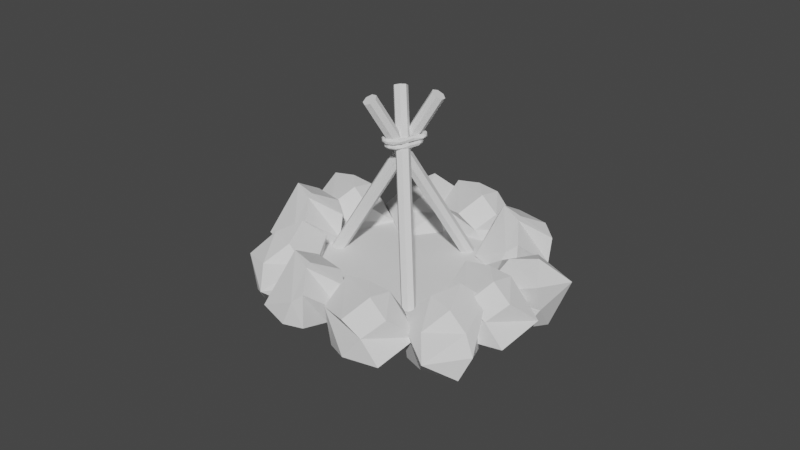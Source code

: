# Source: Bonfire.blend  (saved by Blender 2.82.7; exported with 4.5.12 LTS)
import bpy
from mathutils import Matrix  # noqa: F401  (used for matrix-valued properties, if any)

bpy.ops.wm.read_factory_settings(use_empty=True)
scene = bpy.context.scene
scene.name = 'Scene'

# ---- collections
col_collection = bpy.data.collections.new('Collection'); scene.collection.children.link(col_collection)

# ---- world
world_world = bpy.data.worlds.new('World'); scene.world = world_world
world_world.use_nodes = True; world_world.node_tree.nodes.clear()
_N = world_world.node_tree.nodes; _L = world_world.node_tree.links
n0 = _N.new('ShaderNodeOutputWorld'); n0.name = 'World Output'; n0.location = (300, 300)
n1 = _N.new('ShaderNodeBackground'); n1.name = 'Background'; n1.location = (10, 300)
n1.inputs[0].default_value = (0.05088, 0.05088, 0.05088, 1.0)
_L.new(n1.outputs[0], n0.inputs[0])
n0.is_active_output = True
world_world.color = (0.05088, 0.05088, 0.05088)
world_world.use_sun_shadow = False
world_world.sun_shadow_jitter_overblur = 0.0

# ---- meshes
me_ico__009 = bpy.data.meshes.new('ICO球.009')
me_ico__009.from_pydata([(-0.2352, 0.724, -0.7007), (0.003618, -0.8923, 0.5238), (-0.6167, 1.076, 0.5893), (0.489, 1.003, 0.7521), (0.8497, -0.2723, 0.5238), (0.05588, 0.5509, 1.223), (-0.08847, -0.2723, -0.9943), (-0.003618, -0.8923, -0.5238), (1.036, -0.7901, -0.4364), (0.4189, -1.072e-08, -0.9576), (-0.8344, -0.3842, -0.7894), (-0.6896, 0.1343, -0.997), (0.5274, 0.7197, -0.5238), (1.232, -0.5109, 0.141), (0.5108, -1.504, 0.141), (-0.8898, -0.5209, 0.3567), (-1.029, -0.1119, -0.3192), (0.3226, 0.9928, 0.05359), (0.3389, -0.2462, 0.9577), (-0.4189, 6.919e-09, 0.9576), (3.939, -1.356, -0.2031), (5.211, -0.5043, 0.7686), (4.078, -2.074, 0.6042), (3.849, -0.4735, 1.085), (4.392, 0.1509, 0.7686), (4.13, -0.9431, 1.252), (4.637, -0.7549, -0.7495), (5.213, -0.5113, -0.279), (4.843, 0.4655, -0.1916), (4.242, -0.336, -0.7128), (4.939, -1.446, -0.5446), (4.627, -1.641, -0.4994), (3.518, -0.4189, -0.279), (3.607, 0.3313, 0.1298), (4.984, -0.04036, 0.3858), (5.086, -1.464, 0.6015), (4.727, -1.704, -0.07442), (3.308, -0.6878, 0.2984), (4.5, -0.3491, 1.202), (4.254, -1.747, 1.065), (3.163, -5.919, -0.2574), (2.994, -5.457, 1.488), (2.486, -6.686, 0.3133), (2.095, -5.794, 0.3303), (2.423, -4.809, 0.9403), (2.037, -5.862, 0.7687), (3.934, -5.298, 0.1505), (3.784, -5.089, 0.8163), (3.588, -4.849, 1.063), (3.636, -4.832, 0.1471), (4.02, -6.048, 0.3547), (3.829, -6.21, 0.08156), (2.866, -4.976, -0.02545), (2.578, -4.738, 0.2946), (3.194, -5.315, 1.472), (3.072, -6.054, 1.597), (3.146, -6.392, 0.9449), (2.315, -5.856, -0.3667), (2.223, -5.317, 1.121), (2.256, -6.333, 1.105), (5.089, -2.796, -0.3839), (4.919, -2.334, 1.361), (4.411, -3.564, 0.1868), (4.02, -2.672, 0.2039), (4.348, -1.687, 0.8138), (3.962, -2.739, 0.6422), (5.86, -2.175, 0.024), (5.709, -1.966, 0.6898), (5.513, -1.726, 0.9363), (5.561, -1.709, 0.02066), (5.945, -2.925, 0.2283), (5.754, -3.087, -0.04492), (4.791, -1.853, -0.1519), (4.503, -1.615, 0.1682), (5.12, -2.192, 1.346), (4.998, -2.931, 1.471), (5.072, -3.269, 0.8184), (4.24, -2.733, -0.4932), (4.148, -2.194, 0.9943), (4.181, -3.21, 0.9787), (3.694, -4.965, -0.7007), (5.192, -4.313, 0.5238), (3.454, -5.425, 0.5893), (3.236, -4.338, 0.7521), (4.373, -3.658, 0.5238), (3.785, -4.639, 1.223), (4.617, -4.563, -0.9943), (5.194, -4.32, -0.5238), (4.824, -3.343, -0.4364), (4.222, -4.145, -0.9576), (4.92, -5.254, -0.7894), (4.382, -5.25, -0.997), (3.499, -4.227, -0.5238), (4.503, -3.226, 0.141), (5.65, -3.664, 0.141), (5.066, -5.272, 0.3567), (4.708, -5.513, -0.3192), (3.289, -4.496, 0.05359), (4.481, -4.158, 0.9577), (4.441, -4.953, 0.9576), (0.9303, -6.653, -0.2031), (2.202, -5.801, 0.7686), (1.069, -7.371, 0.6042), (0.8397, -5.771, 1.085), (1.383, -5.146, 0.7686), (1.121, -6.24, 1.252), (1.628, -6.052, -0.7495), (2.204, -5.808, -0.279), (1.835, -4.832, -0.1916), (1.233, -5.633, -0.7128), (1.93, -6.743, -0.5446), (1.618, -6.938, -0.4994), (0.5095, -5.716, -0.279), (0.5978, -4.966, 0.1298), (1.975, -5.338, 0.3858), (2.077, -6.761, 0.6015), (1.718, -7.001, -0.07442), (0.2993, -5.985, 0.2984), (1.491, -5.646, 1.202), (1.245, -7.044, 1.065), (-0.9742, -5.376, -0.7007), (0.524, -4.724, 0.5238), (-1.214, -5.836, 0.5893), (-1.432, -4.75, 0.7521), (-0.2952, -4.069, 0.5238), (-0.883, -5.05, 1.223), (-0.05058, -4.975, -0.9943), (0.5259, -4.731, -0.5238), (0.1562, -3.755, -0.4364), (-0.4457, -4.556, -0.9576), (0.2519, -5.666, -0.7894), (-0.2864, -5.661, -0.997), (-1.169, -4.639, -0.5238), (-0.1645, -3.638, 0.141), (0.982, -4.075, 0.141), (0.3984, -5.684, 0.3567), (0.03964, -5.924, -0.3192), (-1.379, -4.908, 0.05359), (-0.1872, -4.569, 0.9577), (-0.2273, -5.365, 0.9576), (-1.689, -4.167, -0.2031), (-0.417, -3.315, 0.7686), (-1.55, -4.885, 0.6042), (-1.78, -3.284, 1.085), (-1.236, -2.66, 0.7686), (-1.499, -3.754, 1.252), (-0.9915, -3.566, -0.7495), (-0.4151, -3.322, -0.279), (-0.7847, -2.345, -0.1916), (-1.387, -3.147, -0.7128), (-0.689, -4.257, -0.5446), (-1.001, -4.452, -0.4994), (-2.11, -3.23, -0.279), (-2.021, -2.48, 0.1298), (-0.6445, -2.851, 0.3858), (-0.5426, -4.275, 0.6015), (-0.9013, -4.515, -0.07442), (-2.32, -3.499, 0.2984), (-1.128, -3.16, 1.202), (-1.374, -4.558, 1.065), (-0.7601, -1.771, -0.3839), (-0.9296, -1.309, 1.361), (-1.438, -2.538, 0.1868), (-1.828, -1.646, 0.2039), (-1.5, -0.6612, 0.8138), (-1.887, -1.714, 0.6422), (0.0109, -1.15, 0.024), (-0.1395, -0.9406, 0.6898), (-0.3359, -0.7005, 0.9363), (-0.2877, -0.6835, 0.02066), (0.09629, -1.9, 0.2283), (-0.09504, -2.062, -0.04492), (-1.057, -0.8275, -0.1519), (-1.345, -0.5896, 0.1682), (-0.7291, -1.167, 1.346), (-0.8511, -1.906, 1.471), (-0.7772, -2.244, 0.8184), (-1.609, -1.708, -0.4932), (-1.701, -1.169, 0.9943), (-1.668, -2.185, 0.9787), (1.107, -0.2633, -0.2031), (2.379, 0.5883, 0.7686), (1.246, -0.9817, 0.6042), (1.017, 0.619, 1.085), (1.56, 1.243, 0.7686), (1.298, 0.1495, 1.252), (1.805, 0.3377, -0.7495), (2.381, 0.5813, -0.279), (2.012, 1.558, -0.1916), (1.41, 0.7566, -0.7128), (2.107, -0.3532, -0.5446), (1.795, -0.5482, -0.4994), (0.6866, 0.6737, -0.279), (0.7749, 1.424, 0.1298), (2.152, 1.052, 0.3858), (2.254, -0.3711, 0.6015), (1.895, -0.6117, -0.07442), (0.4764, 0.4047, 0.2984), (1.668, 0.7435, 1.202), (1.422, -0.6543, 1.065), (2.292, 0.05819, -0.7007), (3.79, 0.7102, 0.5238), (2.052, -0.4018, 0.5893), (1.834, 0.6847, 0.7521), (2.971, 1.365, 0.5238), (2.383, 0.3844, 1.223), (3.216, 0.4596, -0.9943), (3.792, 0.7032, -0.5238), (3.422, 1.68, -0.4364), (2.82, 0.8785, -0.9576), (3.518, -0.2313, -0.7894), (2.98, -0.2268, -0.997), (2.097, 0.7956, -0.5238), (3.102, 1.797, 0.141), (4.248, 1.359, 0.141), (3.665, -0.2492, 0.3567), (3.306, -0.4898, -0.3192), (1.887, 0.5266, 0.05359), (3.079, 0.8654, 0.9577), (3.039, 0.06962, 0.9576)], [], [(6, 11, 0), (6, 0, 9), (0, 11, 2), (8, 13, 14), (7, 14, 15), (0, 2, 17), (12, 17, 13), (1, 4, 18), (15, 1, 19), (2, 15, 19), (3, 2, 5), (4, 3, 18), (18, 3, 5), (5, 2, 19), (19, 18, 5), (19, 1, 18), (13, 3, 4), (13, 17, 3), (17, 2, 3), (16, 15, 2), (15, 14, 1), (14, 4, 1), (14, 13, 4), (12, 0, 17), (2, 11, 16), (11, 10, 16), (16, 10, 15), (10, 7, 15), (7, 8, 14), (8, 12, 13), (9, 0, 12), (11, 6, 10), (6, 7, 10), (8, 9, 12), (6, 9, 7), (9, 8, 7), (26, 31, 20), (26, 20, 29), (20, 31, 22), (28, 33, 34), (27, 34, 35), (20, 22, 37), (32, 37, 33), (21, 24, 38), (35, 21, 39), (22, 35, 39), (23, 22, 25), (24, 23, 38), (38, 23, 25), (25, 22, 39), (39, 38, 25), (39, 21, 38), (33, 23, 24), (33, 37, 23), (37, 22, 23), (36, 35, 22), (35, 34, 21), (34, 24, 21), (34, 33, 24), (32, 20, 37), (22, 31, 36), (31, 30, 36), (36, 30, 35), (30, 27, 35), (27, 28, 34), (28, 32, 33), (29, 20, 32), (31, 26, 30), (26, 27, 30), (28, 29, 32), (26, 29, 27), (29, 28, 27), (46, 51, 40), (46, 40, 49), (40, 51, 42), (48, 53, 54), (47, 54, 55), (40, 42, 57), (52, 57, 53), (41, 44, 58), (55, 41, 59), (42, 55, 59), (43, 42, 45), (44, 43, 58), (58, 43, 45), (45, 42, 59), (59, 58, 45), (59, 41, 58), (53, 43, 44), (53, 57, 43), (57, 42, 43), (56, 55, 42), (55, 54, 41), (54, 44, 41), (54, 53, 44), (52, 40, 57), (42, 51, 56), (51, 50, 56), (56, 50, 55), (50, 47, 55), (47, 48, 54), (48, 52, 53), (49, 40, 52), (51, 46, 50), (46, 47, 50), (48, 49, 52), (46, 49, 47), (49, 48, 47), (66, 71, 60), (66, 60, 69), (60, 71, 62), (68, 73, 74), (67, 74, 75), (60, 62, 77), (72, 77, 73), (61, 64, 78), (75, 61, 79), (62, 75, 79), (63, 62, 65), (64, 63, 78), (78, 63, 65), (65, 62, 79), (79, 78, 65), (79, 61, 78), (73, 63, 64), (73, 77, 63), (77, 62, 63), (76, 75, 62), (75, 74, 61), (74, 64, 61), (74, 73, 64), (72, 60, 77), (62, 71, 76), (71, 70, 76), (76, 70, 75), (70, 67, 75), (67, 68, 74), (68, 72, 73), (69, 60, 72), (71, 66, 70), (66, 67, 70), (68, 69, 72), (66, 69, 67), (69, 68, 67), (86, 91, 80), (86, 80, 89), (80, 91, 82), (88, 93, 94), (87, 94, 95), (80, 82, 97), (92, 97, 93), (81, 84, 98), (95, 81, 99), (82, 95, 99), (83, 82, 85), (84, 83, 98), (98, 83, 85), (85, 82, 99), (99, 98, 85), (99, 81, 98), (93, 83, 84), (93, 97, 83), (97, 82, 83), (96, 95, 82), (95, 94, 81), (94, 84, 81), (94, 93, 84), (92, 80, 97), (82, 91, 96), (91, 90, 96), (96, 90, 95), (90, 87, 95), (87, 88, 94), (88, 92, 93), (89, 80, 92), (91, 86, 90), (86, 87, 90), (88, 89, 92), (86, 89, 87), (89, 88, 87), (106, 111, 100), (106, 100, 109), (100, 111, 102), (108, 113, 114), (107, 114, 115), (100, 102, 117), (112, 117, 113), (101, 104, 118), (115, 101, 119), (102, 115, 119), (103, 102, 105), (104, 103, 118), (118, 103, 105), (105, 102, 119), (119, 118, 105), (119, 101, 118), (113, 103, 104), (113, 117, 103), (117, 102, 103), (116, 115, 102), (115, 114, 101), (114, 104, 101), (114, 113, 104), (112, 100, 117), (102, 111, 116), (111, 110, 116), (116, 110, 115), (110, 107, 115), (107, 108, 114), (108, 112, 113), (109, 100, 112), (111, 106, 110), (106, 107, 110), (108, 109, 112), (106, 109, 107), (109, 108, 107), (126, 131, 120), (126, 120, 129), (120, 131, 122), (128, 133, 134), (127, 134, 135), (120, 122, 137), (132, 137, 133), (121, 124, 138), (135, 121, 139), (122, 135, 139), (123, 122, 125), (124, 123, 138), (138, 123, 125), (125, 122, 139), (139, 138, 125), (139, 121, 138), (133, 123, 124), (133, 137, 123), (137, 122, 123), (136, 135, 122), (135, 134, 121), (134, 124, 121), (134, 133, 124), (132, 120, 137), (122, 131, 136), (131, 130, 136), (136, 130, 135), (130, 127, 135), (127, 128, 134), (128, 132, 133), (129, 120, 132), (131, 126, 130), (126, 127, 130), (128, 129, 132), (126, 129, 127), (129, 128, 127), (146, 151, 140), (146, 140, 149), (140, 151, 142), (148, 153, 154), (147, 154, 155), (140, 142, 157), (152, 157, 153), (141, 144, 158), (155, 141, 159), (142, 155, 159), (143, 142, 145), (144, 143, 158), (158, 143, 145), (145, 142, 159), (159, 158, 145), (159, 141, 158), (153, 143, 144), (153, 157, 143), (157, 142, 143), (156, 155, 142), (155, 154, 141), (154, 144, 141), (154, 153, 144), (152, 140, 157), (142, 151, 156), (151, 150, 156), (156, 150, 155), (150, 147, 155), (147, 148, 154), (148, 152, 153), (149, 140, 152), (151, 146, 150), (146, 147, 150), (148, 149, 152), (146, 149, 147), (149, 148, 147), (166, 171, 160), (166, 160, 169), (160, 171, 162), (168, 173, 174), (167, 174, 175), (160, 162, 177), (172, 177, 173), (161, 164, 178), (175, 161, 179), (162, 175, 179), (163, 162, 165), (164, 163, 178), (178, 163, 165), (165, 162, 179), (179, 178, 165), (179, 161, 178), (173, 163, 164), (173, 177, 163), (177, 162, 163), (176, 175, 162), (175, 174, 161), (174, 164, 161), (174, 173, 164), (172, 160, 177), (162, 171, 176), (171, 170, 176), (176, 170, 175), (170, 167, 175), (167, 168, 174), (168, 172, 173), (169, 160, 172), (171, 166, 170), (166, 167, 170), (168, 169, 172), (166, 169, 167), (169, 168, 167), (186, 191, 180), (186, 180, 189), (180, 191, 182), (188, 193, 194), (187, 194, 195), (180, 182, 197), (192, 197, 193), (181, 184, 198), (195, 181, 199), (182, 195, 199), (183, 182, 185), (184, 183, 198), (198, 183, 185), (185, 182, 199), (199, 198, 185), (199, 181, 198), (193, 183, 184), (193, 197, 183), (197, 182, 183), (196, 195, 182), (195, 194, 181), (194, 184, 181), (194, 193, 184), (192, 180, 197), (182, 191, 196), (191, 190, 196), (196, 190, 195), (190, 187, 195), (187, 188, 194), (188, 192, 193), (189, 180, 192), (191, 186, 190), (186, 187, 190), (188, 189, 192), (186, 189, 187), (189, 188, 187), (206, 211, 200), (206, 200, 209), (200, 211, 202), (208, 213, 214), (207, 214, 215), (200, 202, 217), (212, 217, 213), (201, 204, 218), (215, 201, 219), (202, 215, 219), (203, 202, 205), (204, 203, 218), (218, 203, 205), (205, 202, 219), (219, 218, 205), (219, 201, 218), (213, 203, 204), (213, 217, 203), (217, 202, 203), (216, 215, 202), (215, 214, 201), (214, 204, 201), (214, 213, 204), (212, 200, 217), (202, 211, 216), (211, 210, 216), (216, 210, 215), (210, 207, 215), (207, 208, 214), (208, 212, 213), (209, 200, 212), (211, 206, 210), (206, 207, 210), (208, 209, 212), (206, 209, 207), (209, 208, 207)])
_uv = me_ico__009.uv_layers.new(name='UVマップ')
_uv.uv.foreach_set('vector', [0.2727, 0.0, 0.25, 0.1181, 0.3406, 0.1176, 0.4545, 0.0, 0.3867, 0.1176, 0.5, 0.07873, 0.3406, 0.1176, 0.25, 0.1181, 0.3186, 0.2886, 0.6812, 0.1575, 0.6364, 0.2362, 0.8182, 0.2362, 0.863, 0.1575, 0.8182, 0.2362, 0.9851, 0.289, 0.3406, 0.1176, 0.3186, 0.2886, 0.4545, 0.2362, 0.4994, 0.1575, 0.4545, 0.2362, 0.6364, 0.2362, 0.8643, 0.3149, 0.6824, 0.3149, 0.7273, 0.3937, 0.9851, 0.289, 0.8643, 0.3149, 0.9545, 0.3937, 0.3186, 0.2886, 0.1069, 0.289, 0.1818, 0.3937, 0.5006, 0.3149, 0.3186, 0.2886, 0.3867, 0.4325, 0.6824, 0.3149, 0.5006, 0.3149, 0.5909, 0.3937, 0.5909, 0.3937, 0.5006, 0.3149, 0.5224, 0.4325, 0.3867, 0.4325, 0.3186, 0.2886, 0.3182, 0.3937, 0.9545, 0.3937, 0.8636, 0.3937, 0.9091, 0.4724, 0.9545, 0.3937, 0.8643, 0.3149, 0.8636, 0.3937, 0.6364, 0.2362, 0.5006, 0.3149, 0.6824, 0.3149, 0.6364, 0.2362, 0.4545, 0.2362, 0.5006, 0.3149, 0.4545, 0.2362, 0.3186, 0.2886, 0.5006, 0.3149, 0.1818, 0.2362, 0.1069, 0.289, 0.3186, 0.2886, 0.9851, 0.289, 0.8182, 0.2362, 0.8643, 0.3149, 0.8182, 0.2362, 0.6824, 0.3149, 0.8643, 0.3149, 0.8182, 0.2362, 0.6364, 0.2362, 0.6824, 0.3149, 0.4994, 0.1575, 0.3406, 0.1176, 0.4545, 0.2362, 0.3186, 0.2886, 0.25, 0.1181, 0.1818, 0.2362, 0.25, 0.1181, 0.1357, 0.1575, 0.1818, 0.2362, 0.1818, 0.2362, 0.1357, 0.1575, 0.1069, 0.289, 0.1357, 0.1575, 0.0, 0.1575, 0.1069, 0.289, 0.863, 0.1575, 0.6812, 0.1575, 0.8182, 0.2362, 0.6812, 0.1575, 0.4994, 0.1575, 0.6364, 0.2362, 0.5, 0.07873, 0.3867, 0.1176, 0.4994, 0.1575, 0.1364, 0.07873, 0.06787, 0.0399, 0.1357, 0.1575, 0.06787, 0.0399, 0.0, 0.1575, 0.1357, 0.1575, 0.6812, 0.1575, 0.6364, 0.07873, 0.4994, 0.1575, 0.8412, 0.0399, 0.7727, 0.07873, 0.863, 0.1575, 0.7727, 0.07873, 0.6812, 0.1575, 0.863, 0.1575, 0.2727, 0.0, 0.25, 0.1181, 0.3406, 0.1176, 0.4545, 0.0, 0.3867, 0.1176, 0.5, 0.07873, 0.3406, 0.1176, 0.25, 0.1181, 0.3186, 0.2886, 0.6812, 0.1575, 0.6364, 0.2362, 0.8182, 0.2362, 0.863, 0.1575, 0.8182, 0.2362, 0.9851, 0.289, 0.3406, 0.1176, 0.3186, 0.2886, 0.4545, 0.2362, 0.4994, 0.1575, 0.4545, 0.2362, 0.6364, 0.2362, 0.8643, 0.3149, 0.6824, 0.3149, 0.7273, 0.3937, 0.9851, 0.289, 0.8643, 0.3149, 0.9545, 0.3937, 0.3186, 0.2886, 0.1069, 0.289, 0.1818, 0.3937, 0.5006, 0.3149, 0.3186, 0.2886, 0.3867, 0.4325, 0.6824, 0.3149, 0.5006, 0.3149, 0.5909, 0.3937, 0.5909, 0.3937, 0.5006, 0.3149, 0.5224, 0.4325, 0.3867, 0.4325, 0.3186, 0.2886, 0.3182, 0.3937, 0.9545, 0.3937, 0.8636, 0.3937, 0.9091, 0.4724, 0.9545, 0.3937, 0.8643, 0.3149, 0.8636, 0.3937, 0.6364, 0.2362, 0.5006, 0.3149, 0.6824, 0.3149, 0.6364, 0.2362, 0.4545, 0.2362, 0.5006, 0.3149, 0.4545, 0.2362, 0.3186, 0.2886, 0.5006, 0.3149, 0.1818, 0.2362, 0.1069, 0.289, 0.3186, 0.2886, 0.9851, 0.289, 0.8182, 0.2362, 0.8643, 0.3149, 0.8182, 0.2362, 0.6824, 0.3149, 0.8643, 0.3149, 0.8182, 0.2362, 0.6364, 0.2362, 0.6824, 0.3149, 0.4994, 0.1575, 0.3406, 0.1176, 0.4545, 0.2362, 0.3186, 0.2886, 0.25, 0.1181, 0.1818, 0.2362, 0.25, 0.1181, 0.1357, 0.1575, 0.1818, 0.2362, 0.1818, 0.2362, 0.1357, 0.1575, 0.1069, 0.289, 0.1357, 0.1575, 0.0, 0.1575, 0.1069, 0.289, 0.863, 0.1575, 0.6812, 0.1575, 0.8182, 0.2362, 0.6812, 0.1575, 0.4994, 0.1575, 0.6364, 0.2362, 0.5, 0.07873, 0.3867, 0.1176, 0.4994, 0.1575, 0.1364, 0.07873, 0.06787, 0.0399, 0.1357, 0.1575, 0.06787, 0.0399, 0.0, 0.1575, 0.1357, 0.1575, 0.6812, 0.1575, 0.6364, 0.07873, 0.4994, 0.1575, 0.8412, 0.0399, 0.7727, 0.07873, 0.863, 0.1575, 0.7727, 0.07873, 0.6812, 0.1575, 0.863, 0.1575, 0.2727, 0.0, 0.25, 0.1181, 0.3406, 0.1176, 0.4545, 0.0, 0.3867, 0.1176, 0.5, 0.07873, 0.3406, 0.1176, 0.25, 0.1181, 0.3186, 0.2886, 0.6812, 0.1575, 0.6364, 0.2362, 0.8182, 0.2362, 0.863, 0.1575, 0.8182, 0.2362, 0.9851, 0.289, 0.3406, 0.1176, 0.3186, 0.2886, 0.4545, 0.2362, 0.4994, 0.1575, 0.4545, 0.2362, 0.6364, 0.2362, 0.8643, 0.3149, 0.6824, 0.3149, 0.7273, 0.3937, 0.9851, 0.289, 0.8643, 0.3149, 0.9545, 0.3937, 0.3186, 0.2886, 0.1069, 0.289, 0.1818, 0.3937, 0.5006, 0.3149, 0.3186, 0.2886, 0.3867, 0.4325, 0.6824, 0.3149, 0.5006, 0.3149, 0.5909, 0.3937, 0.5909, 0.3937, 0.5006, 0.3149, 0.5224, 0.4325, 0.3867, 0.4325, 0.3186, 0.2886, 0.3182, 0.3937, 0.9545, 0.3937, 0.8636, 0.3937, 0.9091, 0.4724, 0.9545, 0.3937, 0.8643, 0.3149, 0.8636, 0.3937, 0.6364, 0.2362, 0.5006, 0.3149, 0.6824, 0.3149, 0.6364, 0.2362, 0.4545, 0.2362, 0.5006, 0.3149, 0.4545, 0.2362, 0.3186, 0.2886, 0.5006, 0.3149, 0.1818, 0.2362, 0.1069, 0.289, 0.3186, 0.2886, 0.9851, 0.289, 0.8182, 0.2362, 0.8643, 0.3149, 0.8182, 0.2362, 0.6824, 0.3149, 0.8643, 0.3149, 0.8182, 0.2362, 0.6364, 0.2362, 0.6824, 0.3149, 0.4994, 0.1575, 0.3406, 0.1176, 0.4545, 0.2362, 0.3186, 0.2886, 0.25, 0.1181, 0.1818, 0.2362, 0.25, 0.1181, 0.1357, 0.1575, 0.1818, 0.2362, 0.1818, 0.2362, 0.1357, 0.1575, 0.1069, 0.289, 0.1357, 0.1575, 0.0, 0.1575, 0.1069, 0.289, 0.863, 0.1575, 0.6812, 0.1575, 0.8182, 0.2362, 0.6812, 0.1575, 0.4994, 0.1575, 0.6364, 0.2362, 0.5, 0.07873, 0.3867, 0.1176, 0.4994, 0.1575, 0.1364, 0.07873, 0.06787, 0.0399, 0.1357, 0.1575, 0.06787, 0.0399, 0.0, 0.1575, 0.1357, 0.1575, 0.6812, 0.1575, 0.6364, 0.07873, 0.4994, 0.1575, 0.8412, 0.0399, 0.7727, 0.07873, 0.863, 0.1575, 0.7727, 0.07873, 0.6812, 0.1575, 0.863, 0.1575, 0.2727, 0.0, 0.25, 0.1181, 0.3406, 0.1176, 0.4545, 0.0, 0.3867, 0.1176, 0.5, 0.07873, 0.3406, 0.1176, 0.25, 0.1181, 0.3186, 0.2886, 0.6812, 0.1575, 0.6364, 0.2362, 0.8182, 0.2362, 0.863, 0.1575, 0.8182, 0.2362, 0.9851, 0.289, 0.3406, 0.1176, 0.3186, 0.2886, 0.4545, 0.2362, 0.4994, 0.1575, 0.4545, 0.2362, 0.6364, 0.2362, 0.8643, 0.3149, 0.6824, 0.3149, 0.7273, 0.3937, 0.9851, 0.289, 0.8643, 0.3149, 0.9545, 0.3937, 0.3186, 0.2886, 0.1069, 0.289, 0.1818, 0.3937, 0.5006, 0.3149, 0.3186, 0.2886, 0.3867, 0.4325, 0.6824, 0.3149, 0.5006, 0.3149, 0.5909, 0.3937, 0.5909, 0.3937, 0.5006, 0.3149, 0.5224, 0.4325, 0.3867, 0.4325, 0.3186, 0.2886, 0.3182, 0.3937, 0.9545, 0.3937, 0.8636, 0.3937, 0.9091, 0.4724, 0.9545, 0.3937, 0.8643, 0.3149, 0.8636, 0.3937, 0.6364, 0.2362, 0.5006, 0.3149, 0.6824, 0.3149, 0.6364, 0.2362, 0.4545, 0.2362, 0.5006, 0.3149, 0.4545, 0.2362, 0.3186, 0.2886, 0.5006, 0.3149, 0.1818, 0.2362, 0.1069, 0.289, 0.3186, 0.2886, 0.9851, 0.289, 0.8182, 0.2362, 0.8643, 0.3149, 0.8182, 0.2362, 0.6824, 0.3149, 0.8643, 0.3149, 0.8182, 0.2362, 0.6364, 0.2362, 0.6824, 0.3149, 0.4994, 0.1575, 0.3406, 0.1176, 0.4545, 0.2362, 0.3186, 0.2886, 0.25, 0.1181, 0.1818, 0.2362, 0.25, 0.1181, 0.1357, 0.1575, 0.1818, 0.2362, 0.1818, 0.2362, 0.1357, 0.1575, 0.1069, 0.289, 0.1357, 0.1575, 0.0, 0.1575, 0.1069, 0.289, 0.863, 0.1575, 0.6812, 0.1575, 0.8182, 0.2362, 0.6812, 0.1575, 0.4994, 0.1575, 0.6364, 0.2362, 0.5, 0.07873, 0.3867, 0.1176, 0.4994, 0.1575, 0.1364, 0.07873, 0.06787, 0.0399, 0.1357, 0.1575, 0.06787, 0.0399, 0.0, 0.1575, 0.1357, 0.1575, 0.6812, 0.1575, 0.6364, 0.07873, 0.4994, 0.1575, 0.8412, 0.0399, 0.7727, 0.07873, 0.863, 0.1575, 0.7727, 0.07873, 0.6812, 0.1575, 0.863, 0.1575, 0.2727, 0.0, 0.25, 0.1181, 0.3406, 0.1176, 0.4545, 0.0, 0.3867, 0.1176, 0.5, 0.07873, 0.3406, 0.1176, 0.25, 0.1181, 0.3186, 0.2886, 0.6812, 0.1575, 0.6364, 0.2362, 0.8182, 0.2362, 0.863, 0.1575, 0.8182, 0.2362, 0.9851, 0.289, 0.3406, 0.1176, 0.3186, 0.2886, 0.4545, 0.2362, 0.4994, 0.1575, 0.4545, 0.2362, 0.6364, 0.2362, 0.8643, 0.3149, 0.6824, 0.3149, 0.7273, 0.3937, 0.9851, 0.289, 0.8643, 0.3149, 0.9545, 0.3937, 0.3186, 0.2886, 0.1069, 0.289, 0.1818, 0.3937, 0.5006, 0.3149, 0.3186, 0.2886, 0.3867, 0.4325, 0.6824, 0.3149, 0.5006, 0.3149, 0.5909, 0.3937, 0.5909, 0.3937, 0.5006, 0.3149, 0.5224, 0.4325, 0.3867, 0.4325, 0.3186, 0.2886, 0.3182, 0.3937, 0.9545, 0.3937, 0.8636, 0.3937, 0.9091, 0.4724, 0.9545, 0.3937, 0.8643, 0.3149, 0.8636, 0.3937, 0.6364, 0.2362, 0.5006, 0.3149, 0.6824, 0.3149, 0.6364, 0.2362, 0.4545, 0.2362, 0.5006, 0.3149, 0.4545, 0.2362, 0.3186, 0.2886, 0.5006, 0.3149, 0.1818, 0.2362, 0.1069, 0.289, 0.3186, 0.2886, 0.9851, 0.289, 0.8182, 0.2362, 0.8643, 0.3149, 0.8182, 0.2362, 0.6824, 0.3149, 0.8643, 0.3149, 0.8182, 0.2362, 0.6364, 0.2362, 0.6824, 0.3149, 0.4994, 0.1575, 0.3406, 0.1176, 0.4545, 0.2362, 0.3186, 0.2886, 0.25, 0.1181, 0.1818, 0.2362, 0.25, 0.1181, 0.1357, 0.1575, 0.1818, 0.2362, 0.1818, 0.2362, 0.1357, 0.1575, 0.1069, 0.289, 0.1357, 0.1575, 0.0, 0.1575, 0.1069, 0.289, 0.863, 0.1575, 0.6812, 0.1575, 0.8182, 0.2362, 0.6812, 0.1575, 0.4994, 0.1575, 0.6364, 0.2362, 0.5, 0.07873, 0.3867, 0.1176, 0.4994, 0.1575, 0.1364, 0.07873, 0.06787, 0.0399, 0.1357, 0.1575, 0.06787, 0.0399, 0.0, 0.1575, 0.1357, 0.1575, 0.6812, 0.1575, 0.6364, 0.07873, 0.4994, 0.1575, 0.8412, 0.0399, 0.7727, 0.07873, 0.863, 0.1575, 0.7727, 0.07873, 0.6812, 0.1575, 0.863, 0.1575, 0.2727, 0.0, 0.25, 0.1181, 0.3406, 0.1176, 0.4545, 0.0, 0.3867, 0.1176, 0.5, 0.07873, 0.3406, 0.1176, 0.25, 0.1181, 0.3186, 0.2886, 0.6812, 0.1575, 0.6364, 0.2362, 0.8182, 0.2362, 0.863, 0.1575, 0.8182, 0.2362, 0.9851, 0.289, 0.3406, 0.1176, 0.3186, 0.2886, 0.4545, 0.2362, 0.4994, 0.1575, 0.4545, 0.2362, 0.6364, 0.2362, 0.8643, 0.3149, 0.6824, 0.3149, 0.7273, 0.3937, 0.9851, 0.289, 0.8643, 0.3149, 0.9545, 0.3937, 0.3186, 0.2886, 0.1069, 0.289, 0.1818, 0.3937, 0.5006, 0.3149, 0.3186, 0.2886, 0.3867, 0.4325, 0.6824, 0.3149, 0.5006, 0.3149, 0.5909, 0.3937, 0.5909, 0.3937, 0.5006, 0.3149, 0.5224, 0.4325, 0.3867, 0.4325, 0.3186, 0.2886, 0.3182, 0.3937, 0.9545, 0.3937, 0.8636, 0.3937, 0.9091, 0.4724, 0.9545, 0.3937, 0.8643, 0.3149, 0.8636, 0.3937, 0.6364, 0.2362, 0.5006, 0.3149, 0.6824, 0.3149, 0.6364, 0.2362, 0.4545, 0.2362, 0.5006, 0.3149, 0.4545, 0.2362, 0.3186, 0.2886, 0.5006, 0.3149, 0.1818, 0.2362, 0.1069, 0.289, 0.3186, 0.2886, 0.9851, 0.289, 0.8182, 0.2362, 0.8643, 0.3149, 0.8182, 0.2362, 0.6824, 0.3149, 0.8643, 0.3149, 0.8182, 0.2362, 0.6364, 0.2362, 0.6824, 0.3149, 0.4994, 0.1575, 0.3406, 0.1176, 0.4545, 0.2362, 0.3186, 0.2886, 0.25, 0.1181, 0.1818, 0.2362, 0.25, 0.1181, 0.1357, 0.1575, 0.1818, 0.2362, 0.1818, 0.2362, 0.1357, 0.1575, 0.1069, 0.289, 0.1357, 0.1575, 0.0, 0.1575, 0.1069, 0.289, 0.863, 0.1575, 0.6812, 0.1575, 0.8182, 0.2362, 0.6812, 0.1575, 0.4994, 0.1575, 0.6364, 0.2362, 0.5, 0.07873, 0.3867, 0.1176, 0.4994, 0.1575, 0.1364, 0.07873, 0.06787, 0.0399, 0.1357, 0.1575, 0.06787, 0.0399, 0.0, 0.1575, 0.1357, 0.1575, 0.6812, 0.1575, 0.6364, 0.07873, 0.4994, 0.1575, 0.8412, 0.0399, 0.7727, 0.07873, 0.863, 0.1575, 0.7727, 0.07873, 0.6812, 0.1575, 0.863, 0.1575, 0.2727, 0.0, 0.25, 0.1181, 0.3406, 0.1176, 0.4545, 0.0, 0.3867, 0.1176, 0.5, 0.07873, 0.3406, 0.1176, 0.25, 0.1181, 0.3186, 0.2886, 0.6812, 0.1575, 0.6364, 0.2362, 0.8182, 0.2362, 0.863, 0.1575, 0.8182, 0.2362, 0.9851, 0.289, 0.3406, 0.1176, 0.3186, 0.2886, 0.4545, 0.2362, 0.4994, 0.1575, 0.4545, 0.2362, 0.6364, 0.2362, 0.8643, 0.3149, 0.6824, 0.3149, 0.7273, 0.3937, 0.9851, 0.289, 0.8643, 0.3149, 0.9545, 0.3937, 0.3186, 0.2886, 0.1069, 0.289, 0.1818, 0.3937, 0.5006, 0.3149, 0.3186, 0.2886, 0.3867, 0.4325, 0.6824, 0.3149, 0.5006, 0.3149, 0.5909, 0.3937, 0.5909, 0.3937, 0.5006, 0.3149, 0.5224, 0.4325, 0.3867, 0.4325, 0.3186, 0.2886, 0.3182, 0.3937, 0.9545, 0.3937, 0.8636, 0.3937, 0.9091, 0.4724, 0.9545, 0.3937, 0.8643, 0.3149, 0.8636, 0.3937, 0.6364, 0.2362, 0.5006, 0.3149, 0.6824, 0.3149, 0.6364, 0.2362, 0.4545, 0.2362, 0.5006, 0.3149, 0.4545, 0.2362, 0.3186, 0.2886, 0.5006, 0.3149, 0.1818, 0.2362, 0.1069, 0.289, 0.3186, 0.2886, 0.9851, 0.289, 0.8182, 0.2362, 0.8643, 0.3149, 0.8182, 0.2362, 0.6824, 0.3149, 0.8643, 0.3149, 0.8182, 0.2362, 0.6364, 0.2362, 0.6824, 0.3149, 0.4994, 0.1575, 0.3406, 0.1176, 0.4545, 0.2362, 0.3186, 0.2886, 0.25, 0.1181, 0.1818, 0.2362, 0.25, 0.1181, 0.1357, 0.1575, 0.1818, 0.2362, 0.1818, 0.2362, 0.1357, 0.1575, 0.1069, 0.289, 0.1357, 0.1575, 0.0, 0.1575, 0.1069, 0.289, 0.863, 0.1575, 0.6812, 0.1575, 0.8182, 0.2362, 0.6812, 0.1575, 0.4994, 0.1575, 0.6364, 0.2362, 0.5, 0.07873, 0.3867, 0.1176, 0.4994, 0.1575, 0.1364, 0.07873, 0.06787, 0.0399, 0.1357, 0.1575, 0.06787, 0.0399, 0.0, 0.1575, 0.1357, 0.1575, 0.6812, 0.1575, 0.6364, 0.07873, 0.4994, 0.1575, 0.8412, 0.0399, 0.7727, 0.07873, 0.863, 0.1575, 0.7727, 0.07873, 0.6812, 0.1575, 0.863, 0.1575, 0.2727, 0.0, 0.25, 0.1181, 0.3406, 0.1176, 0.4545, 0.0, 0.3867, 0.1176, 0.5, 0.07873, 0.3406, 0.1176, 0.25, 0.1181, 0.3186, 0.2886, 0.6812, 0.1575, 0.6364, 0.2362, 0.8182, 0.2362, 0.863, 0.1575, 0.8182, 0.2362, 0.9851, 0.289, 0.3406, 0.1176, 0.3186, 0.2886, 0.4545, 0.2362, 0.4994, 0.1575, 0.4545, 0.2362, 0.6364, 0.2362, 0.8643, 0.3149, 0.6824, 0.3149, 0.7273, 0.3937, 0.9851, 0.289, 0.8643, 0.3149, 0.9545, 0.3937, 0.3186, 0.2886, 0.1069, 0.289, 0.1818, 0.3937, 0.5006, 0.3149, 0.3186, 0.2886, 0.3867, 0.4325, 0.6824, 0.3149, 0.5006, 0.3149, 0.5909, 0.3937, 0.5909, 0.3937, 0.5006, 0.3149, 0.5224, 0.4325, 0.3867, 0.4325, 0.3186, 0.2886, 0.3182, 0.3937, 0.9545, 0.3937, 0.8636, 0.3937, 0.9091, 0.4724, 0.9545, 0.3937, 0.8643, 0.3149, 0.8636, 0.3937, 0.6364, 0.2362, 0.5006, 0.3149, 0.6824, 0.3149, 0.6364, 0.2362, 0.4545, 0.2362, 0.5006, 0.3149, 0.4545, 0.2362, 0.3186, 0.2886, 0.5006, 0.3149, 0.1818, 0.2362, 0.1069, 0.289, 0.3186, 0.2886, 0.9851, 0.289, 0.8182, 0.2362, 0.8643, 0.3149, 0.8182, 0.2362, 0.6824, 0.3149, 0.8643, 0.3149, 0.8182, 0.2362, 0.6364, 0.2362, 0.6824, 0.3149, 0.4994, 0.1575, 0.3406, 0.1176, 0.4545, 0.2362, 0.3186, 0.2886, 0.25, 0.1181, 0.1818, 0.2362, 0.25, 0.1181, 0.1357, 0.1575, 0.1818, 0.2362, 0.1818, 0.2362, 0.1357, 0.1575, 0.1069, 0.289, 0.1357, 0.1575, 0.0, 0.1575, 0.1069, 0.289, 0.863, 0.1575, 0.6812, 0.1575, 0.8182, 0.2362, 0.6812, 0.1575, 0.4994, 0.1575, 0.6364, 0.2362, 0.5, 0.07873, 0.3867, 0.1176, 0.4994, 0.1575, 0.1364, 0.07873, 0.06787, 0.0399, 0.1357, 0.1575, 0.06787, 0.0399, 0.0, 0.1575, 0.1357, 0.1575, 0.6812, 0.1575, 0.6364, 0.07873, 0.4994, 0.1575, 0.8412, 0.0399, 0.7727, 0.07873, 0.863, 0.1575, 0.7727, 0.07873, 0.6812, 0.1575, 0.863, 0.1575, 0.2727, 0.0, 0.25, 0.1181, 0.3406, 0.1176, 0.4545, 0.0, 0.3867, 0.1176, 0.5, 0.07873, 0.3406, 0.1176, 0.25, 0.1181, 0.3186, 0.2886, 0.6812, 0.1575, 0.6364, 0.2362, 0.8182, 0.2362, 0.863, 0.1575, 0.8182, 0.2362, 0.9851, 0.289, 0.3406, 0.1176, 0.3186, 0.2886, 0.4545, 0.2362, 0.4994, 0.1575, 0.4545, 0.2362, 0.6364, 0.2362, 0.8643, 0.3149, 0.6824, 0.3149, 0.7273, 0.3937, 0.9851, 0.289, 0.8643, 0.3149, 0.9545, 0.3937, 0.3186, 0.2886, 0.1069, 0.289, 0.1818, 0.3937, 0.5006, 0.3149, 0.3186, 0.2886, 0.3867, 0.4325, 0.6824, 0.3149, 0.5006, 0.3149, 0.5909, 0.3937, 0.5909, 0.3937, 0.5006, 0.3149, 0.5224, 0.4325, 0.3867, 0.4325, 0.3186, 0.2886, 0.3182, 0.3937, 0.9545, 0.3937, 0.8636, 0.3937, 0.9091, 0.4724, 0.9545, 0.3937, 0.8643, 0.3149, 0.8636, 0.3937, 0.6364, 0.2362, 0.5006, 0.3149, 0.6824, 0.3149, 0.6364, 0.2362, 0.4545, 0.2362, 0.5006, 0.3149, 0.4545, 0.2362, 0.3186, 0.2886, 0.5006, 0.3149, 0.1818, 0.2362, 0.1069, 0.289, 0.3186, 0.2886, 0.9851, 0.289, 0.8182, 0.2362, 0.8643, 0.3149, 0.8182, 0.2362, 0.6824, 0.3149, 0.8643, 0.3149, 0.8182, 0.2362, 0.6364, 0.2362, 0.6824, 0.3149, 0.4994, 0.1575, 0.3406, 0.1176, 0.4545, 0.2362, 0.3186, 0.2886, 0.25, 0.1181, 0.1818, 0.2362, 0.25, 0.1181, 0.1357, 0.1575, 0.1818, 0.2362, 0.1818, 0.2362, 0.1357, 0.1575, 0.1069, 0.289, 0.1357, 0.1575, 0.0, 0.1575, 0.1069, 0.289, 0.863, 0.1575, 0.6812, 0.1575, 0.8182, 0.2362, 0.6812, 0.1575, 0.4994, 0.1575, 0.6364, 0.2362, 0.5, 0.07873, 0.3867, 0.1176, 0.4994, 0.1575, 0.1364, 0.07873, 0.06787, 0.0399, 0.1357, 0.1575, 0.06787, 0.0399, 0.0, 0.1575, 0.1357, 0.1575, 0.6812, 0.1575, 0.6364, 0.07873, 0.4994, 0.1575, 0.8412, 0.0399, 0.7727, 0.07873, 0.863, 0.1575, 0.7727, 0.07873, 0.6812, 0.1575, 0.863, 0.1575, 0.2727, 0.0, 0.25, 0.1181, 0.3406, 0.1176, 0.4545, 0.0, 0.3867, 0.1176, 0.5, 0.07873, 0.3406, 0.1176, 0.25, 0.1181, 0.3186, 0.2886, 0.6812, 0.1575, 0.6364, 0.2362, 0.8182, 0.2362, 0.863, 0.1575, 0.8182, 0.2362, 0.9851, 0.289, 0.3406, 0.1176, 0.3186, 0.2886, 0.4545, 0.2362, 0.4994, 0.1575, 0.4545, 0.2362, 0.6364, 0.2362, 0.8643, 0.3149, 0.6824, 0.3149, 0.7273, 0.3937, 0.9851, 0.289, 0.8643, 0.3149, 0.9545, 0.3937, 0.3186, 0.2886, 0.1069, 0.289, 0.1818, 0.3937, 0.5006, 0.3149, 0.3186, 0.2886, 0.3867, 0.4325, 0.6824, 0.3149, 0.5006, 0.3149, 0.5909, 0.3937, 0.5909, 0.3937, 0.5006, 0.3149, 0.5224, 0.4325, 0.3867, 0.4325, 0.3186, 0.2886, 0.3182, 0.3937, 0.9545, 0.3937, 0.8636, 0.3937, 0.9091, 0.4724, 0.9545, 0.3937, 0.8643, 0.3149, 0.8636, 0.3937, 0.6364, 0.2362, 0.5006, 0.3149, 0.6824, 0.3149, 0.6364, 0.2362, 0.4545, 0.2362, 0.5006, 0.3149, 0.4545, 0.2362, 0.3186, 0.2886, 0.5006, 0.3149, 0.1818, 0.2362, 0.1069, 0.289, 0.3186, 0.2886, 0.9851, 0.289, 0.8182, 0.2362, 0.8643, 0.3149, 0.8182, 0.2362, 0.6824, 0.3149, 0.8643, 0.3149, 0.8182, 0.2362, 0.6364, 0.2362, 0.6824, 0.3149, 0.4994, 0.1575, 0.3406, 0.1176, 0.4545, 0.2362, 0.3186, 0.2886, 0.25, 0.1181, 0.1818, 0.2362, 0.25, 0.1181, 0.1357, 0.1575, 0.1818, 0.2362, 0.1818, 0.2362, 0.1357, 0.1575, 0.1069, 0.289, 0.1357, 0.1575, 0.0, 0.1575, 0.1069, 0.289, 0.863, 0.1575, 0.6812, 0.1575, 0.8182, 0.2362, 0.6812, 0.1575, 0.4994, 0.1575, 0.6364, 0.2362, 0.5, 0.07873, 0.3867, 0.1176, 0.4994, 0.1575, 0.1364, 0.07873, 0.06787, 0.0399, 0.1357, 0.1575, 0.06787, 0.0399, 0.0, 0.1575, 0.1357, 0.1575, 0.6812, 0.1575, 0.6364, 0.07873, 0.4994, 0.1575, 0.8412, 0.0399, 0.7727, 0.07873, 0.863, 0.1575, 0.7727, 0.07873, 0.6812, 0.1575, 0.863, 0.1575, 0.2727, 0.0, 0.25, 0.1181, 0.3406, 0.1176, 0.4545, 0.0, 0.3867, 0.1176, 0.5, 0.07873, 0.3406, 0.1176, 0.25, 0.1181, 0.3186, 0.2886, 0.6812, 0.1575, 0.6364, 0.2362, 0.8182, 0.2362, 0.863, 0.1575, 0.8182, 0.2362, 0.9851, 0.289, 0.3406, 0.1176, 0.3186, 0.2886, 0.4545, 0.2362, 0.4994, 0.1575, 0.4545, 0.2362, 0.6364, 0.2362, 0.8643, 0.3149, 0.6824, 0.3149, 0.7273, 0.3937, 0.9851, 0.289, 0.8643, 0.3149, 0.9545, 0.3937, 0.3186, 0.2886, 0.1069, 0.289, 0.1818, 0.3937, 0.5006, 0.3149, 0.3186, 0.2886, 0.3867, 0.4325, 0.6824, 0.3149, 0.5006, 0.3149, 0.5909, 0.3937, 0.5909, 0.3937, 0.5006, 0.3149, 0.5224, 0.4325, 0.3867, 0.4325, 0.3186, 0.2886, 0.3182, 0.3937, 0.9545, 0.3937, 0.8636, 0.3937, 0.9091, 0.4724, 0.9545, 0.3937, 0.8643, 0.3149, 0.8636, 0.3937, 0.6364, 0.2362, 0.5006, 0.3149, 0.6824, 0.3149, 0.6364, 0.2362, 0.4545, 0.2362, 0.5006, 0.3149, 0.4545, 0.2362, 0.3186, 0.2886, 0.5006, 0.3149, 0.1818, 0.2362, 0.1069, 0.289, 0.3186, 0.2886, 0.9851, 0.289, 0.8182, 0.2362, 0.8643, 0.3149, 0.8182, 0.2362, 0.6824, 0.3149, 0.8643, 0.3149, 0.8182, 0.2362, 0.6364, 0.2362, 0.6824, 0.3149, 0.4994, 0.1575, 0.3406, 0.1176, 0.4545, 0.2362, 0.3186, 0.2886, 0.25, 0.1181, 0.1818, 0.2362, 0.25, 0.1181, 0.1357, 0.1575, 0.1818, 0.2362, 0.1818, 0.2362, 0.1357, 0.1575, 0.1069, 0.289, 0.1357, 0.1575, 0.0, 0.1575, 0.1069, 0.289, 0.863, 0.1575, 0.6812, 0.1575, 0.8182, 0.2362, 0.6812, 0.1575, 0.4994, 0.1575, 0.6364, 0.2362, 0.5, 0.07873, 0.3867, 0.1176, 0.4994, 0.1575, 0.1364, 0.07873, 0.06787, 0.0399, 0.1357, 0.1575, 0.06787, 0.0399, 0.0, 0.1575, 0.1357, 0.1575, 0.6812, 0.1575, 0.6364, 0.07873, 0.4994, 0.1575, 0.8412, 0.0399, 0.7727, 0.07873, 0.863, 0.1575, 0.7727, 0.07873, 0.6812, 0.1575, 0.863, 0.1575])
me_ico__009.use_remesh_fix_poles = True
me_ico__009.use_remesh_preserve_attributes = False
me_ico__009.use_mirror_vertex_groups = False
me_ico__009.update()
me_005 = bpy.data.meshes.new('円柱.005')
me_005.from_pydata([(0.0, 1.0, -1.0), (0.0, 1.0, 1.0), (0.7818, 0.6235, -1.0), (0.7818, 0.6235, 1.0), (0.9749, -0.2225, -1.0), (0.9749, -0.2225, 1.0), (0.4339, -0.901, -1.0), (0.4339, -0.901, 1.0), (-0.4339, -0.901, -1.0), (-0.4339, -0.901, 1.0), (-0.9749, -0.2225, -1.0), (-0.9749, -0.2225, 1.0), (-0.7818, 0.6235, -1.0), (-0.7818, 0.6235, 1.0), (9.939, 17.11, -0.4625), (-2.467, -5.162, 0.8378), (9.544, 16.7, -0.5013), (-2.862, -5.579, 0.799), (8.748, 16.83, -0.5204), (-3.658, -5.45, 0.7799), (8.151, 17.4, -0.5055), (-4.255, -4.873, 0.7948), (8.202, 18.0, -0.4678), (-4.204, -4.281, 0.8325), (8.863, 18.16, -0.4357), (-3.543, -4.121, 0.8647), (9.636, 17.76, -0.4333), (-2.77, -4.513, 0.867), (19.3, -3.994, -0.4397), (-8.157, -1.57, 0.7009), (19.25, -3.147, -0.4504), (-8.208, -0.7229, 0.6901), (19.61, -2.481, -0.425), (-7.852, -0.05683, 0.7156), (20.1, -2.498, -0.3825), (-7.357, -0.07362, 0.758), (20.37, -3.185, -0.355), (-7.096, -0.7606, 0.7855), (20.2, -4.025, -0.3632), (-7.265, -1.601, 0.7774), (19.72, -4.385, -0.4009), (-7.738, -1.961, 0.7397)], [], [(0, 1, 3, 2), (2, 3, 5, 4), (4, 5, 7, 6), (6, 7, 9, 8), (8, 9, 11, 10), (3, 1, 13, 11, 9, 7, 5), (10, 11, 13, 12), (12, 13, 1, 0), (0, 2, 4, 6, 8, 10, 12), (14, 15, 17, 16), (16, 17, 19, 18), (18, 19, 21, 20), (20, 21, 23, 22), (22, 23, 25, 24), (17, 15, 27, 25, 23, 21, 19), (24, 25, 27, 26), (26, 27, 15, 14), (14, 16, 18, 20, 22, 24, 26), (28, 29, 31, 30), (30, 31, 33, 32), (32, 33, 35, 34), (34, 35, 37, 36), (36, 37, 39, 38), (31, 29, 41, 39, 37, 35, 33), (38, 39, 41, 40), (40, 41, 29, 28), (28, 30, 32, 34, 36, 38, 40)])
_uv = me_005.uv_layers.new(name='UVマップ')
_uv.uv.foreach_set('vector', [1.0, 0.5, 1.0, 1.0, 0.8571, 1.0, 0.8571, 0.5, 0.8571, 0.5, 0.8571, 1.0, 0.7143, 1.0, 0.7143, 0.5, 0.7143, 0.5, 0.7143, 1.0, 0.5714, 1.0, 0.5714, 0.5, 0.5714, 0.5, 0.5714, 1.0, 0.4286, 1.0, 0.4286, 0.5, 0.4286, 0.5, 0.4286, 1.0, 0.2857, 1.0, 0.2857, 0.5, 0.4376, 0.3996, 0.25, 0.49, 0.06236, 0.3996, 0.01602, 0.1966, 0.1459, 0.03377, 0.3541, 0.03377, 0.484, 0.1966, 0.2857, 0.5, 0.2857, 1.0, 0.1429, 1.0, 0.1429, 0.5, 0.1429, 0.5, 0.1429, 1.0, 2.98e-08, 1.0, 2.98e-08, 0.5, 0.75, 0.49, 0.9376, 0.3996, 0.984, 0.1966, 0.8541, 0.03377, 0.6459, 0.03377, 0.516, 0.1966, 0.5624, 0.3996, 1.0, 0.5, 1.0, 1.0, 0.8571, 1.0, 0.8571, 0.5, 0.8571, 0.5, 0.8571, 1.0, 0.7143, 1.0, 0.7143, 0.5, 0.7143, 0.5, 0.7143, 1.0, 0.5714, 1.0, 0.5714, 0.5, 0.5714, 0.5, 0.5714, 1.0, 0.4286, 1.0, 0.4286, 0.5, 0.4286, 0.5, 0.4286, 1.0, 0.2857, 1.0, 0.2857, 0.5, 0.4376, 0.3996, 0.25, 0.49, 0.06236, 0.3996, 0.01602, 0.1966, 0.1459, 0.03377, 0.3541, 0.03377, 0.484, 0.1966, 0.2857, 0.5, 0.2857, 1.0, 0.1429, 1.0, 0.1429, 0.5, 0.1429, 0.5, 0.1429, 1.0, 2.98e-08, 1.0, 2.98e-08, 0.5, 0.75, 0.49, 0.9376, 0.3996, 0.984, 0.1966, 0.8541, 0.03377, 0.6459, 0.03377, 0.516, 0.1966, 0.5624, 0.3996, 1.0, 0.5, 1.0, 1.0, 0.8571, 1.0, 0.8571, 0.5, 0.8571, 0.5, 0.8571, 1.0, 0.7143, 1.0, 0.7143, 0.5, 0.7143, 0.5, 0.7143, 1.0, 0.5714, 1.0, 0.5714, 0.5, 0.5714, 0.5, 0.5714, 1.0, 0.4286, 1.0, 0.4286, 0.5, 0.4286, 0.5, 0.4286, 1.0, 0.2857, 1.0, 0.2857, 0.5, 0.4376, 0.3996, 0.25, 0.49, 0.06236, 0.3996, 0.01602, 0.1966, 0.1459, 0.03377, 0.3541, 0.03377, 0.484, 0.1966, 0.2857, 0.5, 0.2857, 1.0, 0.1429, 1.0, 0.1429, 0.5, 0.1429, 0.5, 0.1429, 1.0, 2.98e-08, 1.0, 2.98e-08, 0.5, 0.75, 0.49, 0.9376, 0.3996, 0.984, 0.1966, 0.8541, 0.03377, 0.6459, 0.03377, 0.516, 0.1966, 0.5624, 0.3996])
me_005.use_remesh_fix_poles = True
me_005.use_remesh_preserve_attributes = False
me_005.use_mirror_vertex_groups = False
me_005.update()
me_x = bpy.data.meshes.new('ベジエ円')
me_x.from_pydata([(-0.04343, -0.7071, -0.2299), (-0.1065, -0.6613, -0.1773), (-0.08071, -0.5758, -0.2154), (-0.09156, -0.592, -0.299), (-0.09776, -0.6452, -0.3183), (-0.08085, -0.6975, -0.2969), (-0.1955, -0.6899, -0.2238), (-0.2081, -0.5571, -0.1888), (-0.1844, -0.5322, -0.2339), (-0.2181, -0.545, -0.3122), (-0.2872, -0.5972, -0.3037), (-0.2294, -0.6696, -0.2657), (-0.2639, -0.577, -0.1792), (-0.3276, -0.5682, -0.2253), (-0.41, -0.381, -0.233), (-0.3611, -0.3567, -0.1873), (-0.2826, -0.3233, -0.2856), (-0.3242, -0.3712, -0.3261), (-0.401, -0.3536, -0.3133), (-0.3189, -0.2848, -0.2102), (-0.338, -0.2593, -0.3552), (-0.4152, -0.2547, -0.2704), (-0.3023, -0.1059, -0.2295), (-0.3826, -0.2228, -0.3407), (-0.2558, -0.1732, -0.2373), (-0.2152, -0.1091, -0.3453), (-0.2856, 0.03704, -0.2735), (-0.2497, -0.02708, -0.3625), (-0.1014, 0.2344, -0.186), (-0.1242, 0.3159, -0.1681), (-0.04489, 0.2609, -0.2169), (-0.0492, 0.2807, -0.283), (-0.1174, 0.3067, -0.3091), (-0.171, 0.3316, -0.2463), (-0.08949, 0.3988, -0.2119), (0.03377, 0.3428, -0.1669), (-0.03472, 0.4097, -0.2782), (0.03919, 0.4251, -0.1728), (0.105, 0.314, -0.2099), (0.2155, 0.3922, -0.2941), (0.07383, 0.333, -0.2798), (0.06234, 0.4508, -0.2451), (0.2147, 0.4285, -0.2052), (0.2132, 0.3801, -0.1584), (0.2972, 0.2681, -0.177), (0.282, 0.2677, -0.2862), (0.2855, 0.391, -0.2645), (0.3472, 0.3476, -0.195), (0.2668, 0.2426, -0.2181), (0.4039, 0.2889, -0.2736), (0.443, 0.2004, -0.2234), (0.4038, 0.1561, -0.1751), (0.3116, 0.1459, -0.2263), (0.3942, 0.1253, -0.3168), (0.3467, 0.1214, -0.1784), (0.3172, 0.1388, -0.2861), (0.4461, 0.09298, -0.2495), (0.324, -0.1116, -0.2126), (0.1999, -0.07829, -0.2103), (0.2225, -0.04678, -0.2969), (0.2803, -0.07989, -0.3193), (0.3183, -0.1121, -0.2848), (0.1067, -0.3936, -0.2483), (0.1242, -0.4053, -0.3), (0.2131, -0.5107, -0.2316), (0.1065, -0.4435, -0.1984), (0.2077, -0.4803, -0.2972), (0.1569, -0.5095, -0.1788), (0.02388, -0.5253, -0.2637), (0.09753, -0.5421, -0.3196), (0.09019, -0.6455, -0.2121), (0.02122, -0.5508, -0.1969), (0.08365, -0.634, -0.2976), (-0.0486, -0.6416, -0.3378), (-0.03948, -0.565, -0.3304), (-0.07894, -0.5364, -0.3994), (-0.03545, -0.5514, -0.4271), (-0.055, -0.6151, -0.4466), (-0.05719, -0.6593, -0.4005), (-0.1821, -0.616, -0.3537), (-0.178, -0.5227, -0.3333), (-0.1791, -0.6225, -0.4189), (-0.2217, -0.5452, -0.3256), (-0.1639, -0.4914, -0.371), (-0.1717, -0.5078, -0.4302), (-0.2378, -0.5255, -0.4449), (-0.2781, -0.5443, -0.3848), (-0.3083, -0.3914, -0.3317), (-0.2268, -0.3385, -0.3948), (-0.2702, -0.3634, -0.4527), (-0.3315, -0.3705, -0.4371), (-0.3449, -0.378, -0.3887), (-0.2553, -0.283, -0.3576), (-0.3346, -0.2933, -0.3649), (-0.2205, -0.294, -0.3929), (-0.335, -0.2583, -0.4361), (-0.1795, -0.1199, -0.4899), (-0.2133, -0.09327, -0.3761), (-0.08136, -0.0271, -0.3924), (-0.1046, -0.06253, -0.454), (-0.2802, -0.225, -0.4811), (-0.2112, -0.022, -0.4097), (-0.1635, -0.1028, -0.364), (-0.09799, 0.2513, -0.3647), (-0.05578, 0.2505, -0.3137), (-0.004048, 0.2316, -0.3184), (0.0248, 0.2145, -0.3536), (0.00702, 0.2123, -0.4149), (0.03505, 0.3247, -0.4205), (-0.06851, 0.2697, -0.4182), (0.001136, 0.3338, -0.3327), (0.101, 0.2625, -0.4094), (0.1155, 0.3624, -0.3486), (0.1525, 0.267, -0.3146), (0.1491, 0.24, -0.3518), (0.228, 0.2875, -0.3079), (0.2224, 0.2951, -0.4268), (0.2457, 0.3187, -0.4007), (0.2452, 0.3218, -0.3522), (0.2242, 0.2068, -0.4165), (0.3471, 0.2231, -0.3601), (0.2843, 0.1538, -0.3247), (0.2494, 0.1497, -0.3691), (0.3627, 0.07549, -0.3202), (0.2877, 0.0993, -0.4233), (0.3611, 0.1586, -0.4232), (0.4066, 0.02785, -0.3687), (0.2821, 0.02507, -0.3955), (0.3439, 0.0324, -0.4437), (0.2962, 0.005843, -0.3376), (0.3869, -0.004882, -0.4245), (0.2657, -0.22, -0.4362), (0.2449, -0.2238, -0.3412), (0.321, -0.3209, -0.3534), (0.2119, -0.2755, -0.3982), (0.2148, -0.4318, -0.4451), (0.2997, -0.3426, -0.4305), (0.1576, -0.4167, -0.3414), (0.2059, -0.4595, -0.3227), (0.1041, -0.4615, -0.384), (0.1292, -0.4551, -0.4271), (0.2415, -0.487, -0.3874), (0.1262, -0.585, -0.3553), (0.1184, -0.5645, -0.4373), (0.134, -0.591, -0.401), (0.05281, -0.5144, -0.3405)], [], [(1, 6, 0), (7, 12, 1), (10, 9, 4), (12, 13, 6), (18, 20, 17), (21, 18, 14), (19, 22, 15), (25, 16, 17), (23, 20, 18), (16, 24, 19), (22, 26, 21), (24, 22, 19), (27, 25, 20), (31, 16, 25), (31, 30, 16), (36, 32, 33), (29, 37, 34), (35, 43, 29), (31, 38, 30), (41, 36, 34), (37, 42, 41), (38, 44, 35), (42, 46, 41), (48, 44, 38), (45, 48, 38), (47, 49, 46), (50, 49, 47), (51, 47, 43), (52, 44, 48), (45, 52, 48), (49, 53, 39), (52, 54, 44), (51, 56, 50), (60, 63, 59), (65, 54, 58), (67, 64, 57), (62, 65, 58), (70, 64, 67), (71, 67, 65), (68, 71, 65), (0, 6, 5), (2, 7, 1), (5, 11, 10), (5, 10, 4), (1, 12, 6), (10, 11, 13), (9, 8, 2, 3), (8, 16, 19), (9, 17, 16), (21, 23, 18), (20, 25, 17), (21, 26, 23), (24, 28, 22), (22, 29, 26), (24, 30, 28), (16, 30, 24), (29, 33, 26), (28, 29, 22), (7, 2, 8), (33, 29, 34), (28, 30, 35), (28, 35, 29), (33, 34, 36), (34, 37, 41), (29, 43, 37), (30, 38, 35), (39, 45, 40), (36, 39, 32), (31, 40, 38), (41, 39, 36), (37, 43, 42), (35, 44, 43), (40, 45, 38), (43, 47, 42), (42, 47, 46), (45, 53, 55), (51, 50, 47), (44, 51, 43), (49, 50, 56), (44, 54, 51), (45, 55, 52), (49, 56, 53), (51, 54, 57), (60, 66, 69), (60, 69, 63), (54, 67, 57), (65, 67, 54), (62, 68, 65), (68, 63, 69), (66, 72, 69), (70, 1, 0), (1, 71, 2), (68, 3, 2), (69, 3, 68), (69, 4, 3), (15, 14, 13, 12), (11, 5, 6), (3, 4, 9), (13, 11, 6), (7, 19, 15, 12), (10, 18, 17, 9), (7, 8, 19), (8, 9, 16), (14, 18, 10, 13), (15, 22, 21, 14), (27, 32, 31, 25), (20, 23, 27), (33, 32, 27, 23), (40, 31, 32, 39), (33, 23, 26), (59, 58, 52, 55), (39, 41, 46), (39, 46, 49), (45, 39, 53), (56, 51, 57), (58, 54, 52), (59, 55, 53, 60), (61, 60, 53, 56), (59, 63, 62, 58), (56, 57, 61), (64, 66, 61, 57), (66, 60, 61), (64, 70, 72, 66), (62, 63, 68), (4, 69, 72, 5), (70, 67, 1), (1, 67, 71), (71, 68, 2), (0, 5, 72, 70), (80, 82, 74), (75, 83, 74), (81, 85, 77), (84, 83, 75), (82, 86, 79), (82, 87, 86), (88, 80, 83), (92, 87, 80), (93, 91, 87), (90, 100, 89), (92, 97, 87), (96, 88, 89), (97, 101, 93), (99, 94, 88), (108, 111, 107), (110, 108, 109), (111, 114, 106), (112, 108, 110), (115, 118, 112), (116, 119, 111), (115, 120, 118), (119, 122, 114), (116, 124, 119), (117, 125, 116), (120, 125, 117), (123, 126, 120), (121, 123, 115), (124, 127, 122), (125, 128, 116), (122, 129, 121), (127, 129, 122), (130, 128, 125), (126, 130, 125), (131, 127, 124), (127, 132, 129), (132, 138, 123), (131, 134, 127), (137, 138, 132), (134, 137, 132), (135, 140, 131), (145, 138, 137), (139, 145, 137), (145, 74, 138), (143, 77, 135), (76, 75, 139), (79, 81, 78, 73), (73, 82, 79), (74, 83, 80), (85, 81, 86), (86, 87, 91), (80, 87, 82), (84, 89, 88), (89, 85, 90), (90, 86, 91), (88, 92, 80), (93, 95, 91), (88, 94, 92), (95, 100, 90), (87, 97, 93), (100, 96, 89), (93, 101, 95), (92, 102, 97), (96, 99, 88), (99, 98, 94), (95, 101, 100), (102, 104, 97), (105, 104, 102), (96, 109, 108), (104, 110, 103), (103, 110, 109), (107, 111, 106), (104, 115, 110), (110, 115, 112), (117, 116, 108), (112, 117, 108), (112, 118, 117), (111, 119, 114), (113, 121, 115), (118, 120, 117), (115, 123, 120), (119, 124, 122), (116, 128, 124), (120, 126, 125), (121, 129, 123), (128, 131, 124), (129, 132, 123), (133, 123, 138), (127, 134, 132), (128, 135, 131), (139, 134, 140), (134, 139, 137), (141, 142, 144), (138, 142, 141), (136, 143, 135), (138, 74, 73), (138, 73, 142), (140, 76, 139), (85, 84, 76, 77), (81, 77, 78), (73, 74, 82), (75, 76, 84), (94, 98, 102, 92), (86, 81, 79), (83, 84, 88), (84, 85, 89), (85, 86, 90), (90, 91, 95), (104, 103, 101, 97), (105, 102, 98, 106), (107, 106, 98, 99), (108, 107, 99, 96), (101, 103, 109, 100), (109, 96, 100), (113, 115, 104, 105), (114, 113, 105, 106), (114, 122, 121, 113), (111, 108, 116), (136, 135, 128, 130), (126, 123, 133), (126, 133, 136, 130), (141, 144, 143, 136), (133, 138, 141), (134, 131, 140), (141, 136, 133), (77, 76, 140, 135), (73, 78, 144, 142), (75, 74, 145, 139), (77, 143, 144, 78)])
me_x.use_remesh_fix_poles = True
me_x.use_remesh_preserve_attributes = False
me_x.use_mirror_vertex_groups = False
me_x.update()
me_001 = bpy.data.meshes.new('ベジエカーブ.001')
me_001.from_pydata([(-1.025, 0.1991, 0.01359), (-1.021, 0.1398, 0.0142), (-1.023, 0.1776, -0.03581), (-0.8365, 0.1634, 0.02839), (-0.8075, 0.1172, 0.01659), (-0.8071, 0.1218, -0.02125), (-0.7901, 0.1647, -0.0208), (-0.5194, 0.1528, 0.02834), (-0.5644, 0.09513, 0.01729), (-0.452, 0.1325, -0.02225), (-0.4955, 0.1519, -0.02835), (-0.2734, 0.105, 0.01302), (-0.2595, 0.1688, -0.0005007), (0.4606, 0.01807, -0.02447), (0.5357, 0.05733, -0.0164), (0.5381, 0.05043, 0.02191), (0.4472, 0.03004, 0.02839), (0.9999, -0.008862, -0.0001152), (1.0, 0.0008624, 0.009514), (1.0, 0.005813, -0.001619)], [], [(3, 0, 1), (2, 5, 1), (0, 6, 2), (3, 7, 6), (11, 8, 9), (12, 10, 7), (11, 16, 7), (13, 16, 11), (13, 9, 10), (13, 17, 16), (16, 18, 15), (17, 18, 16), (3, 6, 0), (4, 3, 1), (1, 5, 4), (2, 6, 5), (4, 5, 9, 8), (5, 6, 10, 9), (19, 14, 15, 18), (7, 10, 6), (7, 3, 4, 8), (8, 11, 7), (7, 15, 12), (9, 13, 11), (12, 14, 10), (12, 15, 14), (7, 16, 15), (14, 13, 10), (13, 14, 19, 17), (19, 18, 17)])
me_001.use_remesh_fix_poles = True
me_001.use_remesh_preserve_attributes = False
me_001.use_mirror_vertex_groups = False
me_001.update()
me_x_1 = bpy.data.meshes.new('円')
me_x_1.from_pydata([(-0.03187, 0.9783, -2.384e-07), (-0.5055, 0.8518, -2.384e-07), (-0.8085, 0.6031, -2.384e-07), (-0.9933, 0.2573, -2.384e-07), (-1.025, -0.2319, -2.384e-07), (-0.8085, -0.6717, -2.384e-07), (-0.5055, -0.9204, -2.384e-07), (-0.1303, -1.034, -2.384e-07), (0.3557, -0.9699, -2.384e-07), (0.7448, -0.6717, -2.384e-07), (0.9296, -0.326, -2.384e-07), (0.968, 0.06416, -2.384e-07), (0.8542, 0.4393, -2.384e-07), (0.6055, 0.7424, -2.384e-07), (0.3508, 0.8896, -2.384e-07)], [], [(7, 8, 9, 10, 11, 12, 13, 14, 0, 1, 2, 3, 4, 5, 6)])
_uv = me_x_1.uv_layers.new(name='UVマップ')
_uv.uv.foreach_set('vector', [0.0, 0.0, 0.0, 0.0, 0.0, 0.0, 0.0, 0.0, 0.0, 0.0, 0.0, 0.0, 0.0, 0.0, 0.0, 0.0, 0.0, 0.0, 0.0, 0.0, 0.0, 0.0, 0.0, 0.0, 0.0, 0.0, 0.0, 0.0, 0.0, 0.0])
me_x_1.use_remesh_fix_poles = True
me_x_1.use_remesh_preserve_attributes = False
me_x_1.use_mirror_vertex_groups = False
me_x_1.update()

# ---- objects
ob_ico__009 = bpy.data.objects.new('ICO球.009', me_ico__009)
ob_002 = bpy.data.objects.new('円柱.002', me_005)
ob_x = bpy.data.objects.new('ベジエ円', me_x)
ob_x_1 = bpy.data.objects.new('ベジエカーブ', me_001)
ob_x_2 = bpy.data.objects.new('円', me_x_1)

# ---- transforms, parenting, visibility, modifiers, constraints
ob_ico__009.location = (0.7633, 0.2092, 0.0)
ob_ico__009.rotation_euler = (0.0, -0.0, -1.835)
ob_ico__009.scale = (0.2395, 0.2395, 0.2395)
ob_ico__009.lineart.crease_threshold = 0.0
ob_002.location = (0.08506, 0.1147, 0.5112)
ob_002.rotation_euler = (-0.2199, 0.4887, -2.455)
ob_002.scale = (0.04633, 0.04633, 0.7775)
ob_002.lineart.crease_threshold = 0.0
ob_x.location = (0.0002001, -0.0001517, 0.9679)
ob_x.scale = (0.2472, 0.2472, 0.2472)
ob_x.lineart.crease_threshold = 0.0
ob_x_1.location = (0.0002315, -0.02207, 0.475)
ob_x_1.rotation_euler = (3.153, 1.571, 0.0)
ob_x_1.scale = (0.3589, 0.3589, 0.3589)
ob_x_1.lineart.crease_threshold = 0.0
ob_x_2.location = (0.04216, -0.0769, 0.03224)
ob_x_2.scale = (0.6953, 0.6953, 0.6953)
ob_x_2.lineart.crease_threshold = 0.0

# ---- collection membership
col_collection.objects.link(ob_ico__009)
col_collection.objects.link(ob_002)
col_collection.objects.link(ob_x)
col_collection.objects.link(ob_x_1)
col_collection.objects.link(ob_x_2)

# ---- scene / render settings (as saved in the file)
scene.frame_start = 1; scene.frame_end = 250; scene.frame_set(1)
scene.render.engine = 'BLENDER_EEVEE_NEXT'
scene.cycles.use_denoising = False
scene.cycles.samples = 128
scene.cycles.sampling_pattern = 'TABULATED_SOBOL'
scene.cycles.use_adaptive_sampling = False
scene.cycles.use_light_tree = False
scene.view_settings.view_transform = 'Filmic'
bpy.context.view_layer.update()

# ---- added for rendering (the .blend has no active camera and no usable light): camera, sun
cam_auto = bpy.data.cameras.new('AutoCamera')
cam_auto.lens = 50.0
cam_auto.sensor_width = 36.0
cam_auto.clip_end = 1000.0
ob_auto_camera = bpy.data.objects.new('AutoCamera', cam_auto)
scene.collection.objects.link(ob_auto_camera)
ob_auto_camera.location = (3.95346, -4.80978, 3.48106)
ob_auto_camera.rotation_euler = (1.09748, -7.21219e-08, 0.694738)
scene.camera = ob_auto_camera
light_auto_sun = bpy.data.lights.new('AutoSun', 'SUN')
light_auto_sun.energy = 3.0
light_auto_sun.angle = 0.0523599
ob_auto_sun = bpy.data.objects.new('AutoSun', light_auto_sun)
scene.collection.objects.link(ob_auto_sun)
ob_auto_sun.rotation_euler = (0.872665, 0.174533, 0.523599)
bpy.context.view_layer.update()

